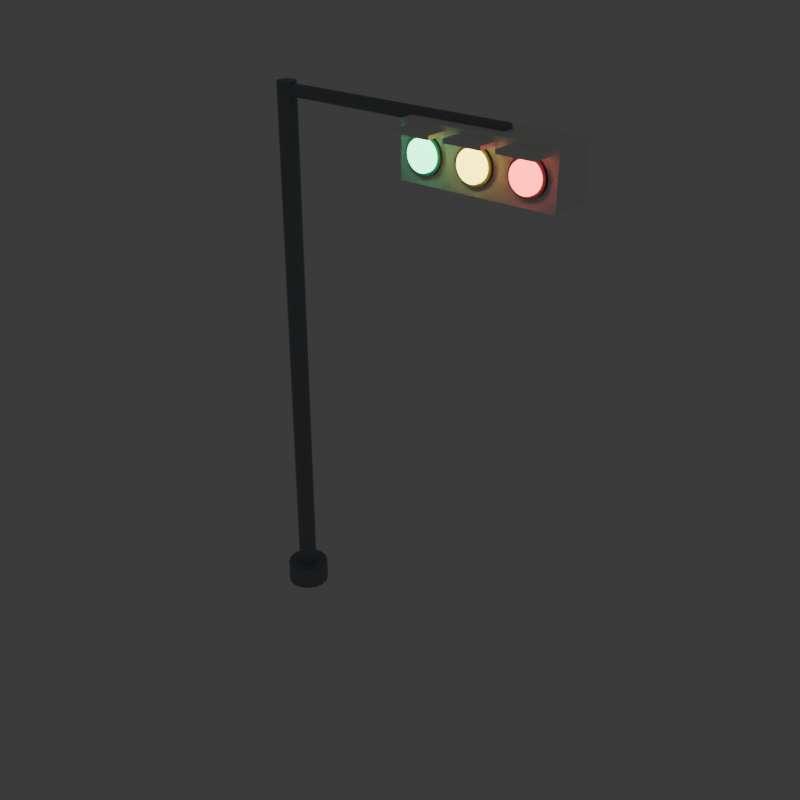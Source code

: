 # Source: traffic_light.blend  (saved by Blender 5.1.30; exported with 4.5.12 LTS)
import bpy
from mathutils import Matrix  # noqa: F401  (used for matrix-valued properties, if any)

bpy.ops.wm.read_factory_settings(use_empty=True)
scene = bpy.context.scene
scene.name = 'Scene'

# ---- collections
col_collection = bpy.data.collections.new('Collection'); scene.collection.children.link(col_collection)

# ---- materials (node trees are filled in below, after node groups)
mat_pole = bpy.data.materials.new('Pole')
mat_pole.diffuse_color = (0.25, 0.27, 0.3, 1.0)
mat_housing = bpy.data.materials.new('Housing')
mat_housing.diffuse_color = (0.95, 0.95, 0.93, 1.0)
mat_lensback = bpy.data.materials.new('LensBack')
mat_lensback.diffuse_color = (0.08, 0.08, 0.09, 1.0)
mat_green = bpy.data.materials.new('Green')
mat_green.diffuse_color = (0.1, 1.0, 0.4, 1.0)
mat_yellow = bpy.data.materials.new('Yellow')
mat_yellow.diffuse_color = (1.0, 0.8, 0.1, 1.0)
mat_red = bpy.data.materials.new('Red')
mat_red.diffuse_color = (1.0, 0.12, 0.1, 1.0)

# ---- material node trees
mat_pole.use_nodes = True; mat_pole.node_tree.nodes.clear()
_N = mat_pole.node_tree.nodes; _L = mat_pole.node_tree.links
n0 = _N.new('ShaderNodeBsdfPrincipled'); n0.name = 'プリンシプルBSDF'; n0.location = (0, 0)
n0.inputs[0].default_value = (0.25, 0.27, 0.3, 1.0)
n1 = _N.new('ShaderNodeOutputMaterial'); n1.name = 'マテリアル出力'; n1.location = (0, 0)
_L.new(n0.outputs[0], n1.inputs[0])
n1.is_active_output = True
mat_housing.use_nodes = True; mat_housing.node_tree.nodes.clear()
_N = mat_housing.node_tree.nodes; _L = mat_housing.node_tree.links
n0 = _N.new('ShaderNodeBsdfPrincipled'); n0.name = 'プリンシプルBSDF'; n0.location = (0, 0)
n0.inputs[0].default_value = (0.95, 0.95, 0.93, 1.0)
n1 = _N.new('ShaderNodeOutputMaterial'); n1.name = 'マテリアル出力'; n1.location = (0, 0)
_L.new(n0.outputs[0], n1.inputs[0])
n1.is_active_output = True
mat_lensback.use_nodes = True; mat_lensback.node_tree.nodes.clear()
_N = mat_lensback.node_tree.nodes; _L = mat_lensback.node_tree.links
n0 = _N.new('ShaderNodeBsdfPrincipled'); n0.name = 'プリンシプルBSDF'; n0.location = (0, 0)
n0.inputs[0].default_value = (0.08, 0.08, 0.09, 1.0)
n0.inputs[2].default_value = 0.6
n1 = _N.new('ShaderNodeOutputMaterial'); n1.name = 'マテリアル出力'; n1.location = (0, 0)
_L.new(n0.outputs[0], n1.inputs[0])
n1.is_active_output = True
mat_green.use_nodes = True; mat_green.node_tree.nodes.clear()
_N = mat_green.node_tree.nodes; _L = mat_green.node_tree.links
n0 = _N.new('ShaderNodeBsdfPrincipled'); n0.name = 'プリンシプルBSDF'; n0.location = (0, 0)
n0.inputs[0].default_value = (0.1, 1.0, 0.4, 1.0)
n0.inputs[2].default_value = 0.6
n0.inputs[27].default_value = (0.1, 1.0, 0.4, 1.0)
n0.inputs[28].default_value = 6.0
n1 = _N.new('ShaderNodeOutputMaterial'); n1.name = 'マテリアル出力'; n1.location = (0, 0)
_L.new(n0.outputs[0], n1.inputs[0])
n1.is_active_output = True
mat_yellow.use_nodes = True; mat_yellow.node_tree.nodes.clear()
_N = mat_yellow.node_tree.nodes; _L = mat_yellow.node_tree.links
n0 = _N.new('ShaderNodeBsdfPrincipled'); n0.name = 'プリンシプルBSDF'; n0.location = (0, 0)
n0.inputs[0].default_value = (1.0, 0.8, 0.1, 1.0)
n0.inputs[2].default_value = 0.6
n0.inputs[27].default_value = (1.0, 0.8, 0.1, 1.0)
n0.inputs[28].default_value = 6.0
n1 = _N.new('ShaderNodeOutputMaterial'); n1.name = 'マテリアル出力'; n1.location = (0, 0)
_L.new(n0.outputs[0], n1.inputs[0])
n1.is_active_output = True
mat_red.use_nodes = True; mat_red.node_tree.nodes.clear()
_N = mat_red.node_tree.nodes; _L = mat_red.node_tree.links
n0 = _N.new('ShaderNodeBsdfPrincipled'); n0.name = 'プリンシプルBSDF'; n0.location = (0, 0)
n0.inputs[0].default_value = (1.0, 0.12, 0.1, 1.0)
n0.inputs[2].default_value = 0.6
n0.inputs[27].default_value = (1.0, 0.12, 0.1, 1.0)
n0.inputs[28].default_value = 6.0
n1 = _N.new('ShaderNodeOutputMaterial'); n1.name = 'マテリアル出力'; n1.location = (0, 0)
_L.new(n0.outputs[0], n1.inputs[0])
n1.is_active_output = True

# ---- world
world_world = bpy.data.worlds.new('World'); scene.world = world_world
world_world.use_nodes = True; world_world.node_tree.nodes.clear()
_N = world_world.node_tree.nodes; _L = world_world.node_tree.links
n0 = _N.new('ShaderNodeOutputWorld'); n0.name = 'World Output'; n0.location = (200, 100)
n1 = _N.new('ShaderNodeBackground'); n1.name = 'Background'; n1.location = (-200, 100)
n1.inputs[0].default_value = (0.05088, 0.05088, 0.05088, 1.0)
_L.new(n1.outputs[0], n0.inputs[0])
n0.is_active_output = True
world_world.color = (0.6, 0.75, 0.9)
world_world.sun_shadow_jitter_overblur = 0.0

# ---- meshes
me_traffic_light = bpy.data.meshes.new('traffic_light')
me_traffic_light.from_pydata([(0.0, 0.04, -0.8), (0.0, 0.04, 0.8), (0.01531, 0.03696, -0.8), (0.01531, 0.03696, 0.8), (0.02828, 0.02828, -0.8), (0.02828, 0.02828, 0.8), (0.03696, 0.01531, -0.8), (0.03696, 0.01531, 0.8), (0.04, 0.0, -0.8), (0.04, 0.0, 0.8), (0.03696, -0.01531, -0.8), (0.03696, -0.01531, 0.8), (0.02828, -0.02828, -0.8), (0.02828, -0.02828, 0.8), (0.01531, -0.03696, -0.8), (0.01531, -0.03696, 0.8), (0.0, -0.04, -0.8), (0.0, -0.04, 0.8), (-0.01531, -0.03696, -0.8), (-0.01531, -0.03696, 0.8), (-0.02828, -0.02828, -0.8), (-0.02828, -0.02828, 0.8), (-0.03696, -0.01531, -0.8), (-0.03696, -0.01531, 0.8), (-0.04, 0.0, -0.8), (-0.04, 0.0, 0.8), (-0.03696, 0.01531, -0.8), (-0.03696, 0.01531, 0.8), (-0.02828, 0.02828, -0.8), (-0.02828, 0.02828, 0.8), (-0.01531, 0.03696, -0.8), (-0.01531, 0.03696, 0.8), (3.55, 0.14, -0.8), (3.4, 0.14, -0.8), (3.55, 0.1293, -0.7464), (3.4, 0.1293, -0.7464), (3.55, 0.09899, -0.701), (3.4, 0.09899, -0.701), (3.55, 0.05358, -0.6707), (3.4, 0.05358, -0.6707), (3.55, 0.0, -0.66), (3.4, 0.0, -0.66), (3.55, -0.05358, -0.6707), (3.4, -0.05358, -0.6707), (3.55, -0.09899, -0.701), (3.4, -0.09899, -0.701), (3.55, -0.1293, -0.7464), (3.4, -0.1293, -0.7464), (3.55, -0.14, -0.8), (3.4, -0.14, -0.8), (3.55, -0.1293, -0.8536), (3.4, -0.1293, -0.8536), (3.55, -0.09899, -0.899), (3.4, -0.09899, -0.899), (3.55, -0.05358, -0.9293), (3.4, -0.05358, -0.9293), (3.55, 0.0, -0.94), (3.4, 0.0, -0.94), (3.55, 0.05358, -0.9293), (3.4, 0.05358, -0.9293), (3.55, 0.09899, -0.899), (3.4, 0.09899, -0.899), (3.55, 0.1293, -0.8536), (3.4, 0.1293, -0.8536), (3.55, 0.06, -0.8), (-0.05, 0.06, -0.8), (3.55, 0.05543, -0.777), (-0.05, 0.05543, -0.777), (3.55, 0.04243, -0.7576), (-0.05, 0.04243, -0.7576), (3.55, 0.02296, -0.7446), (-0.05, 0.02296, -0.7446), (3.55, 0.0, -0.74), (-0.05, 0.0, -0.74), (3.55, -0.02296, -0.7446), (-0.05, -0.02296, -0.7446), (3.55, -0.04243, -0.7576), (-0.05, -0.04243, -0.7576), (3.55, -0.05543, -0.777), (-0.05, -0.05543, -0.777), (3.55, -0.06, -0.8), (-0.05, -0.06, -0.8), (3.55, -0.05543, -0.823), (-0.05, -0.05543, -0.823), (3.55, -0.04243, -0.8424), (-0.05, -0.04243, -0.8424), (3.55, -0.02296, -0.8554), (-0.05, -0.02296, -0.8554), (3.55, 0.0, -0.86), (-0.05, 0.0, -0.86), (3.55, 0.02296, -0.8554), (-0.05, 0.02296, -0.8554), (3.55, 0.04243, -0.8424), (-0.05, 0.04243, -0.8424), (3.55, 0.05543, -0.823), (-0.05, 0.05543, -0.823), (0.34, -0.14, 0.2), (-2.384e-07, -0.14, 0.2), (0.34, 0.14, 0.2), (-2.384e-07, 0.14, 0.2), (0.34, -0.14, 1.2), (-2.384e-07, -0.14, 1.2), (0.34, 0.14, 1.2), (-2.384e-07, 0.14, 1.2), (0.055, -0.13, 0.37), (0.055, -0.16, 0.37), (0.05892, -0.13, 0.3998), (0.05892, -0.16, 0.3998), (0.07041, -0.13, 0.4275), (0.07041, -0.16, 0.4275), (0.08868, -0.13, 0.4513), (0.08868, -0.16, 0.4513), (0.1125, -0.13, 0.4696), (0.1125, -0.16, 0.4696), (0.1402, -0.13, 0.4811), (0.1402, -0.16, 0.4811), (0.17, -0.13, 0.485), (0.17, -0.16, 0.485), (0.1998, -0.13, 0.4811), (0.1998, -0.16, 0.4811), (0.2275, -0.13, 0.4696), (0.2275, -0.16, 0.4696), (0.2513, -0.13, 0.4513), (0.2513, -0.16, 0.4513), (0.2696, -0.13, 0.4275), (0.2696, -0.16, 0.4275), (0.2811, -0.13, 0.3998), (0.2811, -0.16, 0.3998), (0.285, -0.13, 0.37), (0.285, -0.16, 0.37), (0.2811, -0.13, 0.3402), (0.2811, -0.16, 0.3402), (0.2696, -0.13, 0.3125), (0.2696, -0.16, 0.3125), (0.2513, -0.13, 0.2887), (0.2513, -0.16, 0.2887), (0.2275, -0.13, 0.2704), (0.2275, -0.16, 0.2704), (0.1998, -0.13, 0.2589), (0.1998, -0.16, 0.2589), (0.17, -0.13, 0.255), (0.17, -0.16, 0.255), (0.1402, -0.13, 0.2589), (0.1402, -0.16, 0.2589), (0.1125, -0.13, 0.2704), (0.1125, -0.16, 0.2704), (0.08868, -0.13, 0.2887), (0.08868, -0.16, 0.2887), (0.07041, -0.13, 0.3125), (0.07041, -0.16, 0.3125), (0.05892, -0.13, 0.3402), (0.05892, -0.16, 0.3402), (0.075, -0.15, 0.37), (0.075, -0.18, 0.37), (0.07824, -0.15, 0.3946), (0.07824, -0.18, 0.3946), (0.08773, -0.15, 0.4175), (0.08773, -0.18, 0.4175), (0.1028, -0.15, 0.4372), (0.1028, -0.18, 0.4372), (0.1225, -0.15, 0.4523), (0.1225, -0.18, 0.4523), (0.1454, -0.15, 0.4618), (0.1454, -0.18, 0.4618), (0.17, -0.15, 0.465), (0.17, -0.18, 0.465), (0.1946, -0.15, 0.4618), (0.1946, -0.18, 0.4618), (0.2175, -0.15, 0.4523), (0.2175, -0.18, 0.4523), (0.2372, -0.15, 0.4372), (0.2372, -0.18, 0.4372), (0.2523, -0.15, 0.4175), (0.2523, -0.18, 0.4175), (0.2618, -0.15, 0.3946), (0.2618, -0.18, 0.3946), (0.265, -0.15, 0.37), (0.265, -0.18, 0.37), (0.2618, -0.15, 0.3454), (0.2618, -0.18, 0.3454), (0.2523, -0.15, 0.3225), (0.2523, -0.18, 0.3225), (0.2372, -0.15, 0.3028), (0.2372, -0.18, 0.3028), (0.2175, -0.15, 0.2877), (0.2175, -0.18, 0.2877), (0.1946, -0.15, 0.2782), (0.1946, -0.18, 0.2782), (0.17, -0.15, 0.275), (0.17, -0.18, 0.275), (0.1454, -0.15, 0.2782), (0.1454, -0.18, 0.2782), (0.1225, -0.15, 0.2877), (0.1225, -0.18, 0.2877), (0.1028, -0.15, 0.3028), (0.1028, -0.18, 0.3028), (0.08773, -0.15, 0.3225), (0.08773, -0.18, 0.3225), (0.07824, -0.15, 0.3454), (0.07824, -0.18, 0.3454), (0.052, -0.27, 0.25), (0.028, -0.27, 0.25), (0.052, -0.13, 0.25), (0.028, -0.13, 0.25), (0.052, -0.27, 0.49), (0.028, -0.27, 0.49), (0.052, -0.13, 0.49), (0.028, -0.13, 0.49), (0.055, -0.13, 0.7), (0.055, -0.16, 0.7), (0.05892, -0.13, 0.7298), (0.05892, -0.16, 0.7298), (0.07041, -0.13, 0.7575), (0.07041, -0.16, 0.7575), (0.08868, -0.13, 0.7813), (0.08868, -0.16, 0.7813), (0.1125, -0.13, 0.7996), (0.1125, -0.16, 0.7996), (0.1402, -0.13, 0.8111), (0.1402, -0.16, 0.8111), (0.17, -0.13, 0.815), (0.17, -0.16, 0.815), (0.1998, -0.13, 0.8111), (0.1998, -0.16, 0.8111), (0.2275, -0.13, 0.7996), (0.2275, -0.16, 0.7996), (0.2513, -0.13, 0.7813), (0.2513, -0.16, 0.7813), (0.2696, -0.13, 0.7575), (0.2696, -0.16, 0.7575), (0.2811, -0.13, 0.7298), (0.2811, -0.16, 0.7298), (0.285, -0.13, 0.7), (0.285, -0.16, 0.7), (0.2811, -0.13, 0.6702), (0.2811, -0.16, 0.6702), (0.2696, -0.13, 0.6425), (0.2696, -0.16, 0.6425), (0.2513, -0.13, 0.6187), (0.2513, -0.16, 0.6187), (0.2275, -0.13, 0.6004), (0.2275, -0.16, 0.6004), (0.1998, -0.13, 0.5889), (0.1998, -0.16, 0.5889), (0.17, -0.13, 0.585), (0.17, -0.16, 0.585), (0.1402, -0.13, 0.5889), (0.1402, -0.16, 0.5889), (0.1125, -0.13, 0.6004), (0.1125, -0.16, 0.6004), (0.08868, -0.13, 0.6187), (0.08868, -0.16, 0.6187), (0.07041, -0.13, 0.6425), (0.07041, -0.16, 0.6425), (0.05892, -0.13, 0.6702), (0.05892, -0.16, 0.6702), (0.075, -0.15, 0.7), (0.075, -0.18, 0.7), (0.07824, -0.15, 0.7246), (0.07824, -0.18, 0.7246), (0.08773, -0.15, 0.7475), (0.08773, -0.18, 0.7475), (0.1028, -0.15, 0.7672), (0.1028, -0.18, 0.7672), (0.1225, -0.15, 0.7823), (0.1225, -0.18, 0.7823), (0.1454, -0.15, 0.7918), (0.1454, -0.18, 0.7918), (0.17, -0.15, 0.795), (0.17, -0.18, 0.795), (0.1946, -0.15, 0.7918), (0.1946, -0.18, 0.7918), (0.2175, -0.15, 0.7823), (0.2175, -0.18, 0.7823), (0.2372, -0.15, 0.7672), (0.2372, -0.18, 0.7672), (0.2523, -0.15, 0.7475), (0.2523, -0.18, 0.7475), (0.2618, -0.15, 0.7246), (0.2618, -0.18, 0.7246), (0.265, -0.15, 0.7), (0.265, -0.18, 0.7), (0.2618, -0.15, 0.6754), (0.2618, -0.18, 0.6754), (0.2523, -0.15, 0.6525), (0.2523, -0.18, 0.6525), (0.2372, -0.15, 0.6328), (0.2372, -0.18, 0.6328), (0.2175, -0.15, 0.6177), (0.2175, -0.18, 0.6177), (0.1946, -0.15, 0.6082), (0.1946, -0.18, 0.6082), (0.17, -0.15, 0.605), (0.17, -0.18, 0.605), (0.1454, -0.15, 0.6082), (0.1454, -0.18, 0.6082), (0.1225, -0.15, 0.6177), (0.1225, -0.18, 0.6177), (0.1028, -0.15, 0.6328), (0.1028, -0.18, 0.6328), (0.08773, -0.15, 0.6525), (0.08773, -0.18, 0.6525), (0.07824, -0.15, 0.6754), (0.07824, -0.18, 0.6754), (0.052, -0.27, 0.58), (0.028, -0.27, 0.58), (0.052, -0.13, 0.58), (0.028, -0.13, 0.58), (0.052, -0.27, 0.82), (0.028, -0.27, 0.82), (0.052, -0.13, 0.82), (0.028, -0.13, 0.82), (0.055, -0.13, 1.03), (0.055, -0.16, 1.03), (0.05892, -0.13, 1.06), (0.05892, -0.16, 1.06), (0.07041, -0.13, 1.088), (0.07041, -0.16, 1.088), (0.08868, -0.13, 1.111), (0.08868, -0.16, 1.111), (0.1125, -0.13, 1.13), (0.1125, -0.16, 1.13), (0.1402, -0.13, 1.141), (0.1402, -0.16, 1.141), (0.17, -0.13, 1.145), (0.17, -0.16, 1.145), (0.1998, -0.13, 1.141), (0.1998, -0.16, 1.141), (0.2275, -0.13, 1.13), (0.2275, -0.16, 1.13), (0.2513, -0.13, 1.111), (0.2513, -0.16, 1.111), (0.2696, -0.13, 1.088), (0.2696, -0.16, 1.088), (0.2811, -0.13, 1.06), (0.2811, -0.16, 1.06), (0.285, -0.13, 1.03), (0.285, -0.16, 1.03), (0.2811, -0.13, 1.0), (0.2811, -0.16, 1.0), (0.2696, -0.13, 0.9725), (0.2696, -0.16, 0.9725), (0.2513, -0.13, 0.9487), (0.2513, -0.16, 0.9487), (0.2275, -0.13, 0.9304), (0.2275, -0.16, 0.9304), (0.1998, -0.13, 0.9189), (0.1998, -0.16, 0.9189), (0.17, -0.13, 0.915), (0.17, -0.16, 0.915), (0.1402, -0.13, 0.9189), (0.1402, -0.16, 0.9189), (0.1125, -0.13, 0.9304), (0.1125, -0.16, 0.9304), (0.08868, -0.13, 0.9487), (0.08868, -0.16, 0.9487), (0.07041, -0.13, 0.9725), (0.07041, -0.16, 0.9725), (0.05892, -0.13, 1.0), (0.05892, -0.16, 1.0), (0.075, -0.15, 1.03), (0.075, -0.18, 1.03), (0.07824, -0.15, 1.055), (0.07824, -0.18, 1.055), (0.08773, -0.15, 1.078), (0.08773, -0.18, 1.078), (0.1028, -0.15, 1.097), (0.1028, -0.18, 1.097), (0.1225, -0.15, 1.112), (0.1225, -0.18, 1.112), (0.1454, -0.15, 1.122), (0.1454, -0.18, 1.122), (0.17, -0.15, 1.125), (0.17, -0.18, 1.125), (0.1946, -0.15, 1.122), (0.1946, -0.18, 1.122), (0.2175, -0.15, 1.112), (0.2175, -0.18, 1.112), (0.2372, -0.15, 1.097), (0.2372, -0.18, 1.097), (0.2523, -0.15, 1.078), (0.2523, -0.18, 1.078), (0.2618, -0.15, 1.055), (0.2618, -0.18, 1.055), (0.265, -0.15, 1.03), (0.265, -0.18, 1.03), (0.2618, -0.15, 1.005), (0.2618, -0.18, 1.005), (0.2523, -0.15, 0.9825), (0.2523, -0.18, 0.9825), (0.2372, -0.15, 0.9628), (0.2372, -0.18, 0.9628), (0.2175, -0.15, 0.9477), (0.2175, -0.18, 0.9477), (0.1946, -0.15, 0.9382), (0.1946, -0.18, 0.9382), (0.17, -0.15, 0.935), (0.17, -0.18, 0.935), (0.1454, -0.15, 0.9382), (0.1454, -0.18, 0.9382), (0.1225, -0.15, 0.9477), (0.1225, -0.18, 0.9477), (0.1028, -0.15, 0.9628), (0.1028, -0.18, 0.9628), (0.08773, -0.15, 0.9825), (0.08773, -0.18, 0.9825), (0.07824, -0.15, 1.005), (0.07824, -0.18, 1.005), (0.052, -0.27, 0.91), (0.028, -0.27, 0.91), (0.052, -0.13, 0.91), (0.028, -0.13, 0.91), (0.052, -0.27, 1.15), (0.028, -0.27, 1.15), (0.052, -0.13, 1.15), (0.028, -0.13, 1.15)], [], [(0, 1, 3, 2), (2, 3, 5, 4), (4, 5, 7, 6), (6, 7, 9, 8), (8, 9, 11, 10), (10, 11, 13, 12), (12, 13, 15, 14), (14, 15, 17, 16), (16, 17, 19, 18), (18, 19, 21, 20), (20, 21, 23, 22), (22, 23, 25, 24), (24, 25, 27, 26), (26, 27, 29, 28), (3, 1, 31, 29, 27, 25, 23, 21, 19, 17, 15, 13, 11, 9, 7, 5), (28, 29, 31, 30), (30, 31, 1, 0), (0, 2, 4, 6, 8, 10, 12, 14, 16, 18, 20, 22, 24, 26, 28, 30), (32, 33, 35, 34), (34, 35, 37, 36), (36, 37, 39, 38), (38, 39, 41, 40), (40, 41, 43, 42), (42, 43, 45, 44), (44, 45, 47, 46), (46, 47, 49, 48), (48, 49, 51, 50), (50, 51, 53, 52), (52, 53, 55, 54), (54, 55, 57, 56), (56, 57, 59, 58), (58, 59, 61, 60), (35, 33, 63, 61, 59, 57, 55, 53, 51, 49, 47, 45, 43, 41, 39, 37), (60, 61, 63, 62), (62, 63, 33, 32), (32, 34, 36, 38, 40, 42, 44, 46, 48, 50, 52, 54, 56, 58, 60, 62), (64, 65, 67, 66), (66, 67, 69, 68), (68, 69, 71, 70), (70, 71, 73, 72), (72, 73, 75, 74), (74, 75, 77, 76), (76, 77, 79, 78), (78, 79, 81, 80), (80, 81, 83, 82), (82, 83, 85, 84), (84, 85, 87, 86), (86, 87, 89, 88), (88, 89, 91, 90), (90, 91, 93, 92), (67, 65, 95, 93, 91, 89, 87, 85, 83, 81, 79, 77, 75, 73, 71, 69), (92, 93, 95, 94), (94, 95, 65, 64), (64, 66, 68, 70, 72, 74, 76, 78, 80, 82, 84, 86, 88, 90, 92, 94), (96, 97, 99, 98), (98, 99, 103, 102), (102, 103, 101, 100), (100, 101, 97, 96), (98, 102, 100, 96), (103, 99, 97, 101), (104, 105, 107, 106), (106, 107, 109, 108), (108, 109, 111, 110), (110, 111, 113, 112), (112, 113, 115, 114), (114, 115, 117, 116), (116, 117, 119, 118), (118, 119, 121, 120), (120, 121, 123, 122), (122, 123, 125, 124), (124, 125, 127, 126), (126, 127, 129, 128), (128, 129, 131, 130), (130, 131, 133, 132), (132, 133, 135, 134), (134, 135, 137, 136), (136, 137, 139, 138), (138, 139, 141, 140), (140, 141, 143, 142), (142, 143, 145, 144), (144, 145, 147, 146), (146, 147, 149, 148), (107, 105, 151, 149, 147, 145, 143, 141, 139, 137, 135, 133, 131, 129, 127, 125, 123, 121, 119, 117, 115, 113, 111, 109), (148, 149, 151, 150), (150, 151, 105, 104), (104, 106, 108, 110, 112, 114, 116, 118, 120, 122, 124, 126, 128, 130, 132, 134, 136, 138, 140, 142, 144, 146, 148, 150), (152, 153, 155, 154), (154, 155, 157, 156), (156, 157, 159, 158), (158, 159, 161, 160), (160, 161, 163, 162), (162, 163, 165, 164), (164, 165, 167, 166), (166, 167, 169, 168), (168, 169, 171, 170), (170, 171, 173, 172), (172, 173, 175, 174), (174, 175, 177, 176), (176, 177, 179, 178), (178, 179, 181, 180), (180, 181, 183, 182), (182, 183, 185, 184), (184, 185, 187, 186), (186, 187, 189, 188), (188, 189, 191, 190), (190, 191, 193, 192), (192, 193, 195, 194), (194, 195, 197, 196), (155, 153, 199, 197, 195, 193, 191, 189, 187, 185, 183, 181, 179, 177, 175, 173, 171, 169, 167, 165, 163, 161, 159, 157), (196, 197, 199, 198), (198, 199, 153, 152), (152, 154, 156, 158, 160, 162, 164, 166, 168, 170, 172, 174, 176, 178, 180, 182, 184, 186, 188, 190, 192, 194, 196, 198), (200, 201, 203, 202), (202, 203, 207, 206), (206, 207, 205, 204), (204, 205, 201, 200), (202, 206, 204, 200), (207, 203, 201, 205), (208, 209, 211, 210), (210, 211, 213, 212), (212, 213, 215, 214), (214, 215, 217, 216), (216, 217, 219, 218), (218, 219, 221, 220), (220, 221, 223, 222), (222, 223, 225, 224), (224, 225, 227, 226), (226, 227, 229, 228), (228, 229, 231, 230), (230, 231, 233, 232), (232, 233, 235, 234), (234, 235, 237, 236), (236, 237, 239, 238), (238, 239, 241, 240), (240, 241, 243, 242), (242, 243, 245, 244), (244, 245, 247, 246), (246, 247, 249, 248), (248, 249, 251, 250), (250, 251, 253, 252), (211, 209, 255, 253, 251, 249, 247, 245, 243, 241, 239, 237, 235, 233, 231, 229, 227, 225, 223, 221, 219, 217, 215, 213), (252, 253, 255, 254), (254, 255, 209, 208), (208, 210, 212, 214, 216, 218, 220, 222, 224, 226, 228, 230, 232, 234, 236, 238, 240, 242, 244, 246, 248, 250, 252, 254), (256, 257, 259, 258), (258, 259, 261, 260), (260, 261, 263, 262), (262, 263, 265, 264), (264, 265, 267, 266), (266, 267, 269, 268), (268, 269, 271, 270), (270, 271, 273, 272), (272, 273, 275, 274), (274, 275, 277, 276), (276, 277, 279, 278), (278, 279, 281, 280), (280, 281, 283, 282), (282, 283, 285, 284), (284, 285, 287, 286), (286, 287, 289, 288), (288, 289, 291, 290), (290, 291, 293, 292), (292, 293, 295, 294), (294, 295, 297, 296), (296, 297, 299, 298), (298, 299, 301, 300), (259, 257, 303, 301, 299, 297, 295, 293, 291, 289, 287, 285, 283, 281, 279, 277, 275, 273, 271, 269, 267, 265, 263, 261), (300, 301, 303, 302), (302, 303, 257, 256), (256, 258, 260, 262, 264, 266, 268, 270, 272, 274, 276, 278, 280, 282, 284, 286, 288, 290, 292, 294, 296, 298, 300, 302), (304, 305, 307, 306), (306, 307, 311, 310), (310, 311, 309, 308), (308, 309, 305, 304), (306, 310, 308, 304), (311, 307, 305, 309), (312, 313, 315, 314), (314, 315, 317, 316), (316, 317, 319, 318), (318, 319, 321, 320), (320, 321, 323, 322), (322, 323, 325, 324), (324, 325, 327, 326), (326, 327, 329, 328), (328, 329, 331, 330), (330, 331, 333, 332), (332, 333, 335, 334), (334, 335, 337, 336), (336, 337, 339, 338), (338, 339, 341, 340), (340, 341, 343, 342), (342, 343, 345, 344), (344, 345, 347, 346), (346, 347, 349, 348), (348, 349, 351, 350), (350, 351, 353, 352), (352, 353, 355, 354), (354, 355, 357, 356), (315, 313, 359, 357, 355, 353, 351, 349, 347, 345, 343, 341, 339, 337, 335, 333, 331, 329, 327, 325, 323, 321, 319, 317), (356, 357, 359, 358), (358, 359, 313, 312), (312, 314, 316, 318, 320, 322, 324, 326, 328, 330, 332, 334, 336, 338, 340, 342, 344, 346, 348, 350, 352, 354, 356, 358), (360, 361, 363, 362), (362, 363, 365, 364), (364, 365, 367, 366), (366, 367, 369, 368), (368, 369, 371, 370), (370, 371, 373, 372), (372, 373, 375, 374), (374, 375, 377, 376), (376, 377, 379, 378), (378, 379, 381, 380), (380, 381, 383, 382), (382, 383, 385, 384), (384, 385, 387, 386), (386, 387, 389, 388), (388, 389, 391, 390), (390, 391, 393, 392), (392, 393, 395, 394), (394, 395, 397, 396), (396, 397, 399, 398), (398, 399, 401, 400), (400, 401, 403, 402), (402, 403, 405, 404), (363, 361, 407, 405, 403, 401, 399, 397, 395, 393, 391, 389, 387, 385, 383, 381, 379, 377, 375, 373, 371, 369, 367, 365), (404, 405, 407, 406), (406, 407, 361, 360), (360, 362, 364, 366, 368, 370, 372, 374, 376, 378, 380, 382, 384, 386, 388, 390, 392, 394, 396, 398, 400, 402, 404, 406), (408, 409, 411, 410), (410, 411, 415, 414), (414, 415, 413, 412), (412, 413, 409, 408), (410, 414, 412, 408), (415, 411, 409, 413)])
me_traffic_light.polygons.foreach_set('material_index', [0, 0, 0, 0, 0, 0, 0, 0, 0, 0, 0, 0, 0, 0, 0, 0, 0, 0, 0, 0, 0, 0, 0, 0, 0, 0, 0, 0, 0, 0, 0, 0, 0, 0, 0, 0, 0, 0, 0, 0, 0, 0, 0, 0, 0, 0, 0, 0, 0, 0, 0, 0, 0, 0, 1, 1, 1, 1, 1, 1, 2, 2, 2, 2, 2, 2, 2, 2, 2, 2, 2, 2, 2, 2, 2, 2, 2, 2, 2, 2, 2, 2, 2, 2, 2, 2, 3, 3, 3, 3, 3, 3, 3, 3, 3, 3, 3, 3, 3, 3, 3, 3, 3, 3, 3, 3, 3, 3, 3, 3, 3, 3, 1, 1, 1, 1, 1, 1, 2, 2, 2, 2, 2, 2, 2, 2, 2, 2, 2, 2, 2, 2, 2, 2, 2, 2, 2, 2, 2, 2, 2, 2, 2, 2, 4, 4, 4, 4, 4, 4, 4, 4, 4, 4, 4, 4, 4, 4, 4, 4, 4, 4, 4, 4, 4, 4, 4, 4, 4, 4, 1, 1, 1, 1, 1, 1, 2, 2, 2, 2, 2, 2, 2, 2, 2, 2, 2, 2, 2, 2, 2, 2, 2, 2, 2, 2, 2, 2, 2, 2, 2, 2, 5, 5, 5, 5, 5, 5, 5, 5, 5, 5, 5, 5, 5, 5, 5, 5, 5, 5, 5, 5, 5, 5, 5, 5, 5, 5, 1, 1, 1, 1, 1, 1])
_uv = me_traffic_light.uv_layers.new(name='UVマップ')
_uv.uv.foreach_set('vector', [1.0, 0.5, 1.0, 1.0, 0.9375, 1.0, 0.9375, 0.5, 0.9375, 0.5, 0.9375, 1.0, 0.875, 1.0, 0.875, 0.5, 0.875, 0.5, 0.875, 1.0, 0.8125, 1.0, 0.8125, 0.5, 0.8125, 0.5, 0.8125, 1.0, 0.75, 1.0, 0.75, 0.5, 0.75, 0.5, 0.75, 1.0, 0.6875, 1.0, 0.6875, 0.5, 0.6875, 0.5, 0.6875, 1.0, 0.625, 1.0, 0.625, 0.5, 0.625, 0.5, 0.625, 1.0, 0.5625, 1.0, 0.5625, 0.5, 0.5625, 0.5, 0.5625, 1.0, 0.5, 1.0, 0.5, 0.5, 0.5, 0.5, 0.5, 1.0, 0.4375, 1.0, 0.4375, 0.5, 0.4375, 0.5, 0.4375, 1.0, 0.375, 1.0, 0.375, 0.5, 0.375, 0.5, 0.375, 1.0, 0.3125, 1.0, 0.3125, 0.5, 0.3125, 0.5, 0.3125, 1.0, 0.25, 1.0, 0.25, 0.5, 0.25, 0.5, 0.25, 1.0, 0.1875, 1.0, 0.1875, 0.5, 0.1875, 0.5, 0.1875, 1.0, 0.125, 1.0, 0.125, 0.5, 0.3418, 0.4717, 0.25, 0.49, 0.1582, 0.4717, 0.08029, 0.4197, 0.02827, 0.3418, 0.01, 0.25, 0.02827, 0.1582, 0.08029, 0.08029, 0.1582, 0.02827, 0.25, 0.01, 0.3418, 0.02827, 0.4197, 0.08029, 0.4717, 0.1582, 0.49, 0.25, 0.4717, 0.3418, 0.4197, 0.4197, 0.125, 0.5, 0.125, 1.0, 0.0625, 1.0, 0.0625, 0.5, 0.0625, 0.5, 0.0625, 1.0, 0.0, 1.0, 0.0, 0.5, 0.75, 0.49, 0.8418, 0.4717, 0.9197, 0.4197, 0.9717, 0.3418, 0.99, 0.25, 0.9717, 0.1582, 0.9197, 0.08029, 0.8418, 0.02827, 0.75, 0.01, 0.6582, 0.02827, 0.5803, 0.08029, 0.5283, 0.1582, 0.51, 0.25, 0.5283, 0.3418, 0.5803, 0.4197, 0.6582, 0.4717, 1.0, 0.5, 1.0, 1.0, 0.9375, 1.0, 0.9375, 0.5, 0.9375, 0.5, 0.9375, 1.0, 0.875, 1.0, 0.875, 0.5, 0.875, 0.5, 0.875, 1.0, 0.8125, 1.0, 0.8125, 0.5, 0.8125, 0.5, 0.8125, 1.0, 0.75, 1.0, 0.75, 0.5, 0.75, 0.5, 0.75, 1.0, 0.6875, 1.0, 0.6875, 0.5, 0.6875, 0.5, 0.6875, 1.0, 0.625, 1.0, 0.625, 0.5, 0.625, 0.5, 0.625, 1.0, 0.5625, 1.0, 0.5625, 0.5, 0.5625, 0.5, 0.5625, 1.0, 0.5, 1.0, 0.5, 0.5, 0.5, 0.5, 0.5, 1.0, 0.4375, 1.0, 0.4375, 0.5, 0.4375, 0.5, 0.4375, 1.0, 0.375, 1.0, 0.375, 0.5, 0.375, 0.5, 0.375, 1.0, 0.3125, 1.0, 0.3125, 0.5, 0.3125, 0.5, 0.3125, 1.0, 0.25, 1.0, 0.25, 0.5, 0.25, 0.5, 0.25, 1.0, 0.1875, 1.0, 0.1875, 0.5, 0.1875, 0.5, 0.1875, 1.0, 0.125, 1.0, 0.125, 0.5, 0.3418, 0.4717, 0.25, 0.49, 0.1582, 0.4717, 0.08029, 0.4197, 0.02827, 0.3418, 0.01, 0.25, 0.02827, 0.1582, 0.08029, 0.08029, 0.1582, 0.02827, 0.25, 0.01, 0.3418, 0.02827, 0.4197, 0.08029, 0.4717, 0.1582, 0.49, 0.25, 0.4717, 0.3418, 0.4197, 0.4197, 0.125, 0.5, 0.125, 1.0, 0.0625, 1.0, 0.0625, 0.5, 0.0625, 0.5, 0.0625, 1.0, 0.0, 1.0, 0.0, 0.5, 0.75, 0.49, 0.8418, 0.4717, 0.9197, 0.4197, 0.9717, 0.3418, 0.99, 0.25, 0.9717, 0.1582, 0.9197, 0.08029, 0.8418, 0.02827, 0.75, 0.01, 0.6582, 0.02827, 0.5803, 0.08029, 0.5283, 0.1582, 0.51, 0.25, 0.5283, 0.3418, 0.5803, 0.4197, 0.6582, 0.4717, 1.0, 0.5, 1.0, 1.0, 0.9375, 1.0, 0.9375, 0.5, 0.9375, 0.5, 0.9375, 1.0, 0.875, 1.0, 0.875, 0.5, 0.875, 0.5, 0.875, 1.0, 0.8125, 1.0, 0.8125, 0.5, 0.8125, 0.5, 0.8125, 1.0, 0.75, 1.0, 0.75, 0.5, 0.75, 0.5, 0.75, 1.0, 0.6875, 1.0, 0.6875, 0.5, 0.6875, 0.5, 0.6875, 1.0, 0.625, 1.0, 0.625, 0.5, 0.625, 0.5, 0.625, 1.0, 0.5625, 1.0, 0.5625, 0.5, 0.5625, 0.5, 0.5625, 1.0, 0.5, 1.0, 0.5, 0.5, 0.5, 0.5, 0.5, 1.0, 0.4375, 1.0, 0.4375, 0.5, 0.4375, 0.5, 0.4375, 1.0, 0.375, 1.0, 0.375, 0.5, 0.375, 0.5, 0.375, 1.0, 0.3125, 1.0, 0.3125, 0.5, 0.3125, 0.5, 0.3125, 1.0, 0.25, 1.0, 0.25, 0.5, 0.25, 0.5, 0.25, 1.0, 0.1875, 1.0, 0.1875, 0.5, 0.1875, 0.5, 0.1875, 1.0, 0.125, 1.0, 0.125, 0.5, 0.3418, 0.4717, 0.25, 0.49, 0.1582, 0.4717, 0.08029, 0.4197, 0.02827, 0.3418, 0.01, 0.25, 0.02827, 0.1582, 0.08029, 0.08029, 0.1582, 0.02827, 0.25, 0.01, 0.3418, 0.02827, 0.4197, 0.08029, 0.4717, 0.1582, 0.49, 0.25, 0.4717, 0.3418, 0.4197, 0.4197, 0.125, 0.5, 0.125, 1.0, 0.0625, 1.0, 0.0625, 0.5, 0.0625, 0.5, 0.0625, 1.0, 0.0, 1.0, 0.0, 0.5, 0.75, 0.49, 0.8418, 0.4717, 0.9197, 0.4197, 0.9717, 0.3418, 0.99, 0.25, 0.9717, 0.1582, 0.9197, 0.08029, 0.8418, 0.02827, 0.75, 0.01, 0.6582, 0.02827, 0.5803, 0.08029, 0.5283, 0.1582, 0.51, 0.25, 0.5283, 0.3418, 0.5803, 0.4197, 0.6582, 0.4717, 0.375, 0.0, 0.625, 0.0, 0.625, 0.25, 0.375, 0.25, 0.375, 0.25, 0.625, 0.25, 0.625, 0.5, 0.375, 0.5, 0.375, 0.5, 0.625, 0.5, 0.625, 0.75, 0.375, 0.75, 0.375, 0.75, 0.625, 0.75, 0.625, 1.0, 0.375, 1.0, 0.125, 0.5, 0.375, 0.5, 0.375, 0.75, 0.125, 0.75, 0.625, 0.5, 0.875, 0.5, 0.875, 0.75, 0.625, 0.75, 1.0, 0.5, 1.0, 1.0, 0.9583, 1.0, 0.9583, 0.5, 0.9583, 0.5, 0.9583, 1.0, 0.9167, 1.0, 0.9167, 0.5, 0.9167, 0.5, 0.9167, 1.0, 0.875, 1.0, 0.875, 0.5, 0.875, 0.5, 0.875, 1.0, 0.8333, 1.0, 0.8333, 0.5, 0.8333, 0.5, 0.8333, 1.0, 0.7917, 1.0, 0.7917, 0.5, 0.7917, 0.5, 0.7917, 1.0, 0.75, 1.0, 0.75, 0.5, 0.75, 0.5, 0.75, 1.0, 0.7083, 1.0, 0.7083, 0.5, 0.7083, 0.5, 0.7083, 1.0, 0.6667, 1.0, 0.6667, 0.5, 0.6667, 0.5, 0.6667, 1.0, 0.625, 1.0, 0.625, 0.5, 0.625, 0.5, 0.625, 1.0, 0.5833, 1.0, 0.5833, 0.5, 0.5833, 0.5, 0.5833, 1.0, 0.5417, 1.0, 0.5417, 0.5, 0.5417, 0.5, 0.5417, 1.0, 0.5, 1.0, 0.5, 0.5, 0.5, 0.5, 0.5, 1.0, 0.4583, 1.0, 0.4583, 0.5, 0.4583, 0.5, 0.4583, 1.0, 0.4167, 1.0, 0.4167, 0.5, 0.4167, 0.5, 0.4167, 1.0, 0.375, 1.0, 0.375, 0.5, 0.375, 0.5, 0.375, 1.0, 0.3333, 1.0, 0.3333, 0.5, 0.3333, 0.5, 0.3333, 1.0, 0.2917, 1.0, 0.2917, 0.5, 0.2917, 0.5, 0.2917, 1.0, 0.25, 1.0, 0.25, 0.5, 0.25, 0.5, 0.25, 1.0, 0.2083, 1.0, 0.2083, 0.5, 0.2083, 0.5, 0.2083, 1.0, 0.1667, 1.0, 0.1667, 0.5, 0.1667, 0.5, 0.1667, 1.0, 0.125, 1.0, 0.125, 0.5, 0.125, 0.5, 0.125, 1.0, 0.08333, 1.0, 0.08333, 0.5, 0.3121, 0.4818, 0.25, 0.49, 0.1879, 0.4818, 0.13, 0.4578, 0.08029, 0.4197, 0.04215, 0.37, 0.01818, 0.3121, 0.01, 0.25, 0.01818, 0.1879, 0.04215, 0.13, 0.08029, 0.08029, 0.13, 0.04215, 0.1879, 0.01818, 0.25, 0.01, 0.3121, 0.01818, 0.37, 0.04215, 0.4197, 0.08029, 0.4578, 0.13, 0.4818, 0.1879, 0.49, 0.25, 0.4818, 0.3121, 0.4578, 0.37, 0.4197, 0.4197, 0.37, 0.4578, 0.08333, 0.5, 0.08333, 1.0, 0.04167, 1.0, 0.04167, 0.5, 0.04167, 0.5, 0.04167, 1.0, -1.863e-07, 1.0, -1.863e-07, 0.5, 0.75, 0.49, 0.8121, 0.4818, 0.87, 0.4578, 0.9197, 0.4197, 0.9578, 0.37, 0.9818, 0.3121, 0.99, 0.25, 0.9818, 0.1879, 0.9578, 0.13, 0.9197, 0.08029, 0.87, 0.04215, 0.8121, 0.01818, 0.75, 0.01, 0.6879, 0.01818, 0.63, 0.04215, 0.5803, 0.08029, 0.5422, 0.13, 0.5182, 0.1879, 0.51, 0.25, 0.5182, 0.3121, 0.5422, 0.37, 0.5803, 0.4197, 0.63, 0.4578, 0.6879, 0.4818, 1.0, 0.5, 1.0, 1.0, 0.9583, 1.0, 0.9583, 0.5, 0.9583, 0.5, 0.9583, 1.0, 0.9167, 1.0, 0.9167, 0.5, 0.9167, 0.5, 0.9167, 1.0, 0.875, 1.0, 0.875, 0.5, 0.875, 0.5, 0.875, 1.0, 0.8333, 1.0, 0.8333, 0.5, 0.8333, 0.5, 0.8333, 1.0, 0.7917, 1.0, 0.7917, 0.5, 0.7917, 0.5, 0.7917, 1.0, 0.75, 1.0, 0.75, 0.5, 0.75, 0.5, 0.75, 1.0, 0.7083, 1.0, 0.7083, 0.5, 0.7083, 0.5, 0.7083, 1.0, 0.6667, 1.0, 0.6667, 0.5, 0.6667, 0.5, 0.6667, 1.0, 0.625, 1.0, 0.625, 0.5, 0.625, 0.5, 0.625, 1.0, 0.5833, 1.0, 0.5833, 0.5, 0.5833, 0.5, 0.5833, 1.0, 0.5417, 1.0, 0.5417, 0.5, 0.5417, 0.5, 0.5417, 1.0, 0.5, 1.0, 0.5, 0.5, 0.5, 0.5, 0.5, 1.0, 0.4583, 1.0, 0.4583, 0.5, 0.4583, 0.5, 0.4583, 1.0, 0.4167, 1.0, 0.4167, 0.5, 0.4167, 0.5, 0.4167, 1.0, 0.375, 1.0, 0.375, 0.5, 0.375, 0.5, 0.375, 1.0, 0.3333, 1.0, 0.3333, 0.5, 0.3333, 0.5, 0.3333, 1.0, 0.2917, 1.0, 0.2917, 0.5, 0.2917, 0.5, 0.2917, 1.0, 0.25, 1.0, 0.25, 0.5, 0.25, 0.5, 0.25, 1.0, 0.2083, 1.0, 0.2083, 0.5, 0.2083, 0.5, 0.2083, 1.0, 0.1667, 1.0, 0.1667, 0.5, 0.1667, 0.5, 0.1667, 1.0, 0.125, 1.0, 0.125, 0.5, 0.125, 0.5, 0.125, 1.0, 0.08333, 1.0, 0.08333, 0.5, 0.3121, 0.4818, 0.25, 0.49, 0.1879, 0.4818, 0.13, 0.4578, 0.08029, 0.4197, 0.04215, 0.37, 0.01818, 0.3121, 0.01, 0.25, 0.01818, 0.1879, 0.04215, 0.13, 0.08029, 0.08029, 0.13, 0.04215, 0.1879, 0.01818, 0.25, 0.01, 0.3121, 0.01818, 0.37, 0.04215, 0.4197, 0.08029, 0.4578, 0.13, 0.4818, 0.1879, 0.49, 0.25, 0.4818, 0.3121, 0.4578, 0.37, 0.4197, 0.4197, 0.37, 0.4578, 0.08333, 0.5, 0.08333, 1.0, 0.04167, 1.0, 0.04167, 0.5, 0.04167, 0.5, 0.04167, 1.0, -1.863e-07, 1.0, -1.863e-07, 0.5, 0.75, 0.49, 0.8121, 0.4818, 0.87, 0.4578, 0.9197, 0.4197, 0.9578, 0.37, 0.9818, 0.3121, 0.99, 0.25, 0.9818, 0.1879, 0.9578, 0.13, 0.9197, 0.08029, 0.87, 0.04215, 0.8121, 0.01818, 0.75, 0.01, 0.6879, 0.01818, 0.63, 0.04215, 0.5803, 0.08029, 0.5422, 0.13, 0.5182, 0.1879, 0.51, 0.25, 0.5182, 0.3121, 0.5422, 0.37, 0.5803, 0.4197, 0.63, 0.4578, 0.6879, 0.4818, 0.375, 0.0, 0.625, 0.0, 0.625, 0.25, 0.375, 0.25, 0.375, 0.25, 0.625, 0.25, 0.625, 0.5, 0.375, 0.5, 0.375, 0.5, 0.625, 0.5, 0.625, 0.75, 0.375, 0.75, 0.375, 0.75, 0.625, 0.75, 0.625, 1.0, 0.375, 1.0, 0.125, 0.5, 0.375, 0.5, 0.375, 0.75, 0.125, 0.75, 0.625, 0.5, 0.875, 0.5, 0.875, 0.75, 0.625, 0.75, 1.0, 0.5, 1.0, 1.0, 0.9583, 1.0, 0.9583, 0.5, 0.9583, 0.5, 0.9583, 1.0, 0.9167, 1.0, 0.9167, 0.5, 0.9167, 0.5, 0.9167, 1.0, 0.875, 1.0, 0.875, 0.5, 0.875, 0.5, 0.875, 1.0, 0.8333, 1.0, 0.8333, 0.5, 0.8333, 0.5, 0.8333, 1.0, 0.7917, 1.0, 0.7917, 0.5, 0.7917, 0.5, 0.7917, 1.0, 0.75, 1.0, 0.75, 0.5, 0.75, 0.5, 0.75, 1.0, 0.7083, 1.0, 0.7083, 0.5, 0.7083, 0.5, 0.7083, 1.0, 0.6667, 1.0, 0.6667, 0.5, 0.6667, 0.5, 0.6667, 1.0, 0.625, 1.0, 0.625, 0.5, 0.625, 0.5, 0.625, 1.0, 0.5833, 1.0, 0.5833, 0.5, 0.5833, 0.5, 0.5833, 1.0, 0.5417, 1.0, 0.5417, 0.5, 0.5417, 0.5, 0.5417, 1.0, 0.5, 1.0, 0.5, 0.5, 0.5, 0.5, 0.5, 1.0, 0.4583, 1.0, 0.4583, 0.5, 0.4583, 0.5, 0.4583, 1.0, 0.4167, 1.0, 0.4167, 0.5, 0.4167, 0.5, 0.4167, 1.0, 0.375, 1.0, 0.375, 0.5, 0.375, 0.5, 0.375, 1.0, 0.3333, 1.0, 0.3333, 0.5, 0.3333, 0.5, 0.3333, 1.0, 0.2917, 1.0, 0.2917, 0.5, 0.2917, 0.5, 0.2917, 1.0, 0.25, 1.0, 0.25, 0.5, 0.25, 0.5, 0.25, 1.0, 0.2083, 1.0, 0.2083, 0.5, 0.2083, 0.5, 0.2083, 1.0, 0.1667, 1.0, 0.1667, 0.5, 0.1667, 0.5, 0.1667, 1.0, 0.125, 1.0, 0.125, 0.5, 0.125, 0.5, 0.125, 1.0, 0.08333, 1.0, 0.08333, 0.5, 0.3121, 0.4818, 0.25, 0.49, 0.1879, 0.4818, 0.13, 0.4578, 0.08029, 0.4197, 0.04215, 0.37, 0.01818, 0.3121, 0.01, 0.25, 0.01818, 0.1879, 0.04215, 0.13, 0.08029, 0.08029, 0.13, 0.04215, 0.1879, 0.01818, 0.25, 0.01, 0.3121, 0.01818, 0.37, 0.04215, 0.4197, 0.08029, 0.4578, 0.13, 0.4818, 0.1879, 0.49, 0.25, 0.4818, 0.3121, 0.4578, 0.37, 0.4197, 0.4197, 0.37, 0.4578, 0.08333, 0.5, 0.08333, 1.0, 0.04167, 1.0, 0.04167, 0.5, 0.04167, 0.5, 0.04167, 1.0, -1.863e-07, 1.0, -1.863e-07, 0.5, 0.75, 0.49, 0.8121, 0.4818, 0.87, 0.4578, 0.9197, 0.4197, 0.9578, 0.37, 0.9818, 0.3121, 0.99, 0.25, 0.9818, 0.1879, 0.9578, 0.13, 0.9197, 0.08029, 0.87, 0.04215, 0.8121, 0.01818, 0.75, 0.01, 0.6879, 0.01818, 0.63, 0.04215, 0.5803, 0.08029, 0.5422, 0.13, 0.5182, 0.1879, 0.51, 0.25, 0.5182, 0.3121, 0.5422, 0.37, 0.5803, 0.4197, 0.63, 0.4578, 0.6879, 0.4818, 1.0, 0.5, 1.0, 1.0, 0.9583, 1.0, 0.9583, 0.5, 0.9583, 0.5, 0.9583, 1.0, 0.9167, 1.0, 0.9167, 0.5, 0.9167, 0.5, 0.9167, 1.0, 0.875, 1.0, 0.875, 0.5, 0.875, 0.5, 0.875, 1.0, 0.8333, 1.0, 0.8333, 0.5, 0.8333, 0.5, 0.8333, 1.0, 0.7917, 1.0, 0.7917, 0.5, 0.7917, 0.5, 0.7917, 1.0, 0.75, 1.0, 0.75, 0.5, 0.75, 0.5, 0.75, 1.0, 0.7083, 1.0, 0.7083, 0.5, 0.7083, 0.5, 0.7083, 1.0, 0.6667, 1.0, 0.6667, 0.5, 0.6667, 0.5, 0.6667, 1.0, 0.625, 1.0, 0.625, 0.5, 0.625, 0.5, 0.625, 1.0, 0.5833, 1.0, 0.5833, 0.5, 0.5833, 0.5, 0.5833, 1.0, 0.5417, 1.0, 0.5417, 0.5, 0.5417, 0.5, 0.5417, 1.0, 0.5, 1.0, 0.5, 0.5, 0.5, 0.5, 0.5, 1.0, 0.4583, 1.0, 0.4583, 0.5, 0.4583, 0.5, 0.4583, 1.0, 0.4167, 1.0, 0.4167, 0.5, 0.4167, 0.5, 0.4167, 1.0, 0.375, 1.0, 0.375, 0.5, 0.375, 0.5, 0.375, 1.0, 0.3333, 1.0, 0.3333, 0.5, 0.3333, 0.5, 0.3333, 1.0, 0.2917, 1.0, 0.2917, 0.5, 0.2917, 0.5, 0.2917, 1.0, 0.25, 1.0, 0.25, 0.5, 0.25, 0.5, 0.25, 1.0, 0.2083, 1.0, 0.2083, 0.5, 0.2083, 0.5, 0.2083, 1.0, 0.1667, 1.0, 0.1667, 0.5, 0.1667, 0.5, 0.1667, 1.0, 0.125, 1.0, 0.125, 0.5, 0.125, 0.5, 0.125, 1.0, 0.08333, 1.0, 0.08333, 0.5, 0.3121, 0.4818, 0.25, 0.49, 0.1879, 0.4818, 0.13, 0.4578, 0.08029, 0.4197, 0.04215, 0.37, 0.01818, 0.3121, 0.01, 0.25, 0.01818, 0.1879, 0.04215, 0.13, 0.08029, 0.08029, 0.13, 0.04215, 0.1879, 0.01818, 0.25, 0.01, 0.3121, 0.01818, 0.37, 0.04215, 0.4197, 0.08029, 0.4578, 0.13, 0.4818, 0.1879, 0.49, 0.25, 0.4818, 0.3121, 0.4578, 0.37, 0.4197, 0.4197, 0.37, 0.4578, 0.08333, 0.5, 0.08333, 1.0, 0.04167, 1.0, 0.04167, 0.5, 0.04167, 0.5, 0.04167, 1.0, -1.863e-07, 1.0, -1.863e-07, 0.5, 0.75, 0.49, 0.8121, 0.4818, 0.87, 0.4578, 0.9197, 0.4197, 0.9578, 0.37, 0.9818, 0.3121, 0.99, 0.25, 0.9818, 0.1879, 0.9578, 0.13, 0.9197, 0.08029, 0.87, 0.04215, 0.8121, 0.01818, 0.75, 0.01, 0.6879, 0.01818, 0.63, 0.04215, 0.5803, 0.08029, 0.5422, 0.13, 0.5182, 0.1879, 0.51, 0.25, 0.5182, 0.3121, 0.5422, 0.37, 0.5803, 0.4197, 0.63, 0.4578, 0.6879, 0.4818, 0.375, 0.0, 0.625, 0.0, 0.625, 0.25, 0.375, 0.25, 0.375, 0.25, 0.625, 0.25, 0.625, 0.5, 0.375, 0.5, 0.375, 0.5, 0.625, 0.5, 0.625, 0.75, 0.375, 0.75, 0.375, 0.75, 0.625, 0.75, 0.625, 1.0, 0.375, 1.0, 0.125, 0.5, 0.375, 0.5, 0.375, 0.75, 0.125, 0.75, 0.625, 0.5, 0.875, 0.5, 0.875, 0.75, 0.625, 0.75, 1.0, 0.5, 1.0, 1.0, 0.9583, 1.0, 0.9583, 0.5, 0.9583, 0.5, 0.9583, 1.0, 0.9167, 1.0, 0.9167, 0.5, 0.9167, 0.5, 0.9167, 1.0, 0.875, 1.0, 0.875, 0.5, 0.875, 0.5, 0.875, 1.0, 0.8333, 1.0, 0.8333, 0.5, 0.8333, 0.5, 0.8333, 1.0, 0.7917, 1.0, 0.7917, 0.5, 0.7917, 0.5, 0.7917, 1.0, 0.75, 1.0, 0.75, 0.5, 0.75, 0.5, 0.75, 1.0, 0.7083, 1.0, 0.7083, 0.5, 0.7083, 0.5, 0.7083, 1.0, 0.6667, 1.0, 0.6667, 0.5, 0.6667, 0.5, 0.6667, 1.0, 0.625, 1.0, 0.625, 0.5, 0.625, 0.5, 0.625, 1.0, 0.5833, 1.0, 0.5833, 0.5, 0.5833, 0.5, 0.5833, 1.0, 0.5417, 1.0, 0.5417, 0.5, 0.5417, 0.5, 0.5417, 1.0, 0.5, 1.0, 0.5, 0.5, 0.5, 0.5, 0.5, 1.0, 0.4583, 1.0, 0.4583, 0.5, 0.4583, 0.5, 0.4583, 1.0, 0.4167, 1.0, 0.4167, 0.5, 0.4167, 0.5, 0.4167, 1.0, 0.375, 1.0, 0.375, 0.5, 0.375, 0.5, 0.375, 1.0, 0.3333, 1.0, 0.3333, 0.5, 0.3333, 0.5, 0.3333, 1.0, 0.2917, 1.0, 0.2917, 0.5, 0.2917, 0.5, 0.2917, 1.0, 0.25, 1.0, 0.25, 0.5, 0.25, 0.5, 0.25, 1.0, 0.2083, 1.0, 0.2083, 0.5, 0.2083, 0.5, 0.2083, 1.0, 0.1667, 1.0, 0.1667, 0.5, 0.1667, 0.5, 0.1667, 1.0, 0.125, 1.0, 0.125, 0.5, 0.125, 0.5, 0.125, 1.0, 0.08333, 1.0, 0.08333, 0.5, 0.3121, 0.4818, 0.25, 0.49, 0.1879, 0.4818, 0.13, 0.4578, 0.08029, 0.4197, 0.04215, 0.37, 0.01818, 0.3121, 0.01, 0.25, 0.01818, 0.1879, 0.04215, 0.13, 0.08029, 0.08029, 0.13, 0.04215, 0.1879, 0.01818, 0.25, 0.01, 0.3121, 0.01818, 0.37, 0.04215, 0.4197, 0.08029, 0.4578, 0.13, 0.4818, 0.1879, 0.49, 0.25, 0.4818, 0.3121, 0.4578, 0.37, 0.4197, 0.4197, 0.37, 0.4578, 0.08333, 0.5, 0.08333, 1.0, 0.04167, 1.0, 0.04167, 0.5, 0.04167, 0.5, 0.04167, 1.0, -1.863e-07, 1.0, -1.863e-07, 0.5, 0.75, 0.49, 0.8121, 0.4818, 0.87, 0.4578, 0.9197, 0.4197, 0.9578, 0.37, 0.9818, 0.3121, 0.99, 0.25, 0.9818, 0.1879, 0.9578, 0.13, 0.9197, 0.08029, 0.87, 0.04215, 0.8121, 0.01818, 0.75, 0.01, 0.6879, 0.01818, 0.63, 0.04215, 0.5803, 0.08029, 0.5422, 0.13, 0.5182, 0.1879, 0.51, 0.25, 0.5182, 0.3121, 0.5422, 0.37, 0.5803, 0.4197, 0.63, 0.4578, 0.6879, 0.4818, 1.0, 0.5, 1.0, 1.0, 0.9583, 1.0, 0.9583, 0.5, 0.9583, 0.5, 0.9583, 1.0, 0.9167, 1.0, 0.9167, 0.5, 0.9167, 0.5, 0.9167, 1.0, 0.875, 1.0, 0.875, 0.5, 0.875, 0.5, 0.875, 1.0, 0.8333, 1.0, 0.8333, 0.5, 0.8333, 0.5, 0.8333, 1.0, 0.7917, 1.0, 0.7917, 0.5, 0.7917, 0.5, 0.7917, 1.0, 0.75, 1.0, 0.75, 0.5, 0.75, 0.5, 0.75, 1.0, 0.7083, 1.0, 0.7083, 0.5, 0.7083, 0.5, 0.7083, 1.0, 0.6667, 1.0, 0.6667, 0.5, 0.6667, 0.5, 0.6667, 1.0, 0.625, 1.0, 0.625, 0.5, 0.625, 0.5, 0.625, 1.0, 0.5833, 1.0, 0.5833, 0.5, 0.5833, 0.5, 0.5833, 1.0, 0.5417, 1.0, 0.5417, 0.5, 0.5417, 0.5, 0.5417, 1.0, 0.5, 1.0, 0.5, 0.5, 0.5, 0.5, 0.5, 1.0, 0.4583, 1.0, 0.4583, 0.5, 0.4583, 0.5, 0.4583, 1.0, 0.4167, 1.0, 0.4167, 0.5, 0.4167, 0.5, 0.4167, 1.0, 0.375, 1.0, 0.375, 0.5, 0.375, 0.5, 0.375, 1.0, 0.3333, 1.0, 0.3333, 0.5, 0.3333, 0.5, 0.3333, 1.0, 0.2917, 1.0, 0.2917, 0.5, 0.2917, 0.5, 0.2917, 1.0, 0.25, 1.0, 0.25, 0.5, 0.25, 0.5, 0.25, 1.0, 0.2083, 1.0, 0.2083, 0.5, 0.2083, 0.5, 0.2083, 1.0, 0.1667, 1.0, 0.1667, 0.5, 0.1667, 0.5, 0.1667, 1.0, 0.125, 1.0, 0.125, 0.5, 0.125, 0.5, 0.125, 1.0, 0.08333, 1.0, 0.08333, 0.5, 0.3121, 0.4818, 0.25, 0.49, 0.1879, 0.4818, 0.13, 0.4578, 0.08029, 0.4197, 0.04215, 0.37, 0.01818, 0.3121, 0.01, 0.25, 0.01818, 0.1879, 0.04215, 0.13, 0.08029, 0.08029, 0.13, 0.04215, 0.1879, 0.01818, 0.25, 0.01, 0.3121, 0.01818, 0.37, 0.04215, 0.4197, 0.08029, 0.4578, 0.13, 0.4818, 0.1879, 0.49, 0.25, 0.4818, 0.3121, 0.4578, 0.37, 0.4197, 0.4197, 0.37, 0.4578, 0.08333, 0.5, 0.08333, 1.0, 0.04167, 1.0, 0.04167, 0.5, 0.04167, 0.5, 0.04167, 1.0, -1.863e-07, 1.0, -1.863e-07, 0.5, 0.75, 0.49, 0.8121, 0.4818, 0.87, 0.4578, 0.9197, 0.4197, 0.9578, 0.37, 0.9818, 0.3121, 0.99, 0.25, 0.9818, 0.1879, 0.9578, 0.13, 0.9197, 0.08029, 0.87, 0.04215, 0.8121, 0.01818, 0.75, 0.01, 0.6879, 0.01818, 0.63, 0.04215, 0.5803, 0.08029, 0.5422, 0.13, 0.5182, 0.1879, 0.51, 0.25, 0.5182, 0.3121, 0.5422, 0.37, 0.5803, 0.4197, 0.63, 0.4578, 0.6879, 0.4818, 0.375, 0.0, 0.625, 0.0, 0.625, 0.25, 0.375, 0.25, 0.375, 0.25, 0.625, 0.25, 0.625, 0.5, 0.375, 0.5, 0.375, 0.5, 0.625, 0.5, 0.625, 0.75, 0.375, 0.75, 0.375, 0.75, 0.625, 0.75, 0.625, 1.0, 0.375, 1.0, 0.125, 0.5, 0.375, 0.5, 0.375, 0.75, 0.125, 0.75, 0.625, 0.5, 0.875, 0.5, 0.875, 0.75, 0.625, 0.75])
me_traffic_light.materials.append(mat_pole)
me_traffic_light.materials.append(mat_housing)
me_traffic_light.materials.append(mat_lensback)
me_traffic_light.materials.append(mat_green)
me_traffic_light.materials.append(mat_yellow)
me_traffic_light.materials.append(mat_red)
me_traffic_light.update()

# ---- objects
ob_traffic_light = bpy.data.objects.new('traffic_light', me_traffic_light)

# ---- transforms, parenting, visibility, modifiers, constraints
ob_traffic_light.location = (0.8, 0.0, 3.55)
ob_traffic_light.rotation_euler = (0.0, 1.571, 0.0)

# ---- collection membership
col_collection.objects.link(ob_traffic_light)

# ---- scene / render settings (as saved in the file)
scene.frame_start = 1; scene.frame_end = 250; scene.frame_set(1)
scene.render.engine = 'BLENDER_WORKBENCH'
scene.render.resolution_x = 500
scene.render.resolution_y = 500
scene.render.bake_bias = 0.0
scene.render.bake_samples = 0
scene.cycles.sampling_pattern = 'TABULATED_SOBOL'
scene.eevee.use_volume_custom_range = False
bpy.context.view_layer.update()

# ---- added for rendering (the .blend has no active camera): camera
cam_auto = bpy.data.cameras.new('AutoCamera')
cam_auto.lens = 50.0
cam_auto.sensor_width = 36.0
cam_auto.clip_end = 1000.0
ob_auto_camera = bpy.data.objects.new('AutoCamera', cam_auto)
scene.collection.objects.link(ob_auto_camera)
ob_auto_camera.location = (4.82339, -4.73707, 4.91471)
ob_auto_camera.rotation_euler = (1.09748, -7.21219e-08, 0.694738)
scene.camera = ob_auto_camera
bpy.context.view_layer.update()
